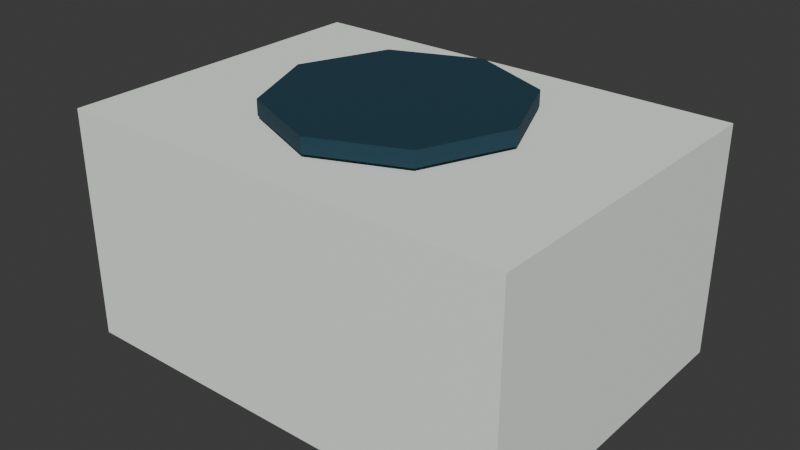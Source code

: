 # Source: aircon.blend  (saved by Blender 5.2.45; exported with 4.5.12 LTS)
import bpy
from mathutils import Matrix  # noqa: F401  (used for matrix-valued properties, if any)

bpy.ops.wm.read_factory_settings(use_empty=True)
scene = bpy.context.scene
scene.name = 'Scene'

# ---- collections
col_collection = bpy.data.collections.new('Collection'); scene.collection.children.link(col_collection)

# ---- materials (node trees are filled in below, after node groups)
mat_vertexpalette = bpy.data.materials.new('VertexPalette')

# ---- material node trees
mat_vertexpalette.use_nodes = True; mat_vertexpalette.node_tree.nodes.clear()
_N = mat_vertexpalette.node_tree.nodes; _L = mat_vertexpalette.node_tree.links
n0 = _N.new('ShaderNodeBsdfPrincipled'); n0.name = '原理化 BSDF'; n0.location = (0, 0)
n0.inputs[2].default_value = 0.85
n0.inputs[10].default_value = 0.005
n1 = _N.new('ShaderNodeOutputMaterial'); n1.name = '材质输出'; n1.location = (0, 0)
n2 = _N.new('ShaderNodeVertexColor'); n2.name = '颜色属性'; n2.location = (0, 0)
n2.layer_name = 'Color'
_L.new(n0.outputs[0], n1.inputs[0])
_L.new(n2.outputs[0], n0.inputs[0])
n1.is_active_output = True

# ---- world
world_world = bpy.data.worlds.new('World'); scene.world = world_world
world_world.use_nodes = True; world_world.node_tree.nodes.clear()
_N = world_world.node_tree.nodes; _L = world_world.node_tree.links
n0 = _N.new('ShaderNodeOutputWorld'); n0.name = 'World Output'; n0.location = (200, 100)
n1 = _N.new('ShaderNodeBackground'); n1.name = 'Background'; n1.location = (-200, 100)
n1.inputs[0].default_value = (0.05088, 0.05088, 0.05088, 1.0)
_L.new(n1.outputs[0], n0.inputs[0])
n0.is_active_output = True
world_world.color = (0.05088, 0.05088, 0.05088)
world_world.sun_shadow_jitter_overblur = 0.0

# ---- meshes
me_097 = bpy.data.meshes.new('立方体.097')
me_097.from_pydata([(-0.75, -0.55, 0.0), (-0.75, -0.55, 0.76), (-0.75, 0.55, 0.0), (-0.75, 0.55, 0.76), (0.75, -0.55, 0.0), (0.75, -0.55, 0.76), (0.75, 0.55, 0.0), (0.75, 0.55, 0.76), (0.0, 0.4, 0.775), (0.0, 0.4, 0.825), (0.2828, 0.2828, 0.775), (0.2828, 0.2828, 0.825), (0.4, 0.0, 0.775), (0.4, 0.0, 0.825), (0.2828, -0.2828, 0.775), (0.2828, -0.2828, 0.825), (0.0, -0.4, 0.775), (0.0, -0.4, 0.825), (-0.2828, -0.2828, 0.775), (-0.2828, -0.2828, 0.825), (-0.4, 0.0, 0.775), (-0.4, 0.0, 0.825), (-0.2828, 0.2828, 0.775), (-0.2828, 0.2828, 0.825)], [], [(0, 1, 3, 2), (2, 3, 7, 6), (6, 7, 5, 4), (4, 5, 1, 0), (2, 6, 4, 0), (7, 3, 1, 5), (8, 9, 11, 10), (10, 11, 13, 12), (12, 13, 15, 14), (14, 15, 17, 16), (16, 17, 19, 18), (18, 19, 21, 20), (11, 9, 23, 21, 19, 17, 15, 13), (20, 21, 23, 22), (22, 23, 9, 8), (8, 10, 12, 14, 16, 18, 20, 22)])
_uv = me_097.uv_layers.new(name='UV贴图')
_uv.uv.foreach_set('vector', [0.375, 0.0, 0.625, 0.0, 0.625, 0.25, 0.375, 0.25, 0.375, 0.25, 0.625, 0.25, 0.625, 0.5, 0.375, 0.5, 0.375, 0.5, 0.625, 0.5, 0.625, 0.75, 0.375, 0.75, 0.375, 0.75, 0.625, 0.75, 0.625, 1.0, 0.375, 1.0, 0.125, 0.5, 0.375, 0.5, 0.375, 0.75, 0.125, 0.75, 0.625, 0.5, 0.875, 0.5, 0.875, 0.75, 0.625, 0.75, 1.0, 0.5, 1.0, 1.0, 0.875, 1.0, 0.875, 0.5, 0.875, 0.5, 0.875, 1.0, 0.75, 1.0, 0.75, 0.5, 0.75, 0.5, 0.75, 1.0, 0.625, 1.0, 0.625, 0.5, 0.625, 0.5, 0.625, 1.0, 0.5, 1.0, 0.5, 0.5, 0.5, 0.5, 0.5, 1.0, 0.375, 1.0, 0.375, 0.5, 0.375, 0.5, 0.375, 1.0, 0.25, 1.0, 0.25, 0.5, 0.4197, 0.4197, 0.25, 0.49, 0.08029, 0.4197, 0.01, 0.25, 0.08029, 0.08029, 0.25, 0.01, 0.4197, 0.08029, 0.49, 0.25, 0.25, 0.5, 0.25, 1.0, 0.125, 1.0, 0.125, 0.5, 0.125, 0.5, 0.125, 1.0, 0.0, 1.0, 0.0, 0.5, 0.75, 0.49, 0.9197, 0.4197, 0.99, 0.25, 0.9197, 0.08029, 0.75, 0.01, 0.5803, 0.08029, 0.51, 0.25, 0.5803, 0.4197])
_ca = me_097.color_attributes.new('Color', 'FLOAT_COLOR', 'CORNER')
_ca.data.foreach_set('color', [0.9075, 0.9658, 0.9075, 1.0, 0.9075, 0.9658, 0.9075, 1.0, 0.9075, 0.9658, 0.9075, 1.0, 0.9075, 0.9658, 0.9075, 1.0, 0.9075, 0.9658, 0.9075, 1.0, 0.9075, 0.9658, 0.9075, 1.0, 0.9075, 0.9658, 0.9075, 1.0, 0.9075, 0.9658, 0.9075, 1.0, 0.9075, 0.9658, 0.9075, 1.0, 0.9075, 0.9658, 0.9075, 1.0, 0.9075, 0.9658, 0.9075, 1.0, 0.9075, 0.9658, 0.9075, 1.0, 0.9075, 0.9658, 0.9075, 1.0, 0.9075, 0.9658, 0.9075, 1.0, 0.9075, 0.9658, 0.9075, 1.0, 0.9075, 0.9658, 0.9075, 1.0, 0.9075, 0.9658, 0.9075, 1.0, 0.9075, 0.9658, 0.9075, 1.0, 0.9075, 0.9658, 0.9075, 1.0, 0.9075, 0.9658, 0.9075, 1.0, 0.9075, 0.9658, 0.9075, 1.0, 0.9075, 0.9658, 0.9075, 1.0, 0.9075, 0.9658, 0.9075, 1.0, 0.9075, 0.9658, 0.9075, 1.0, 0.005028, 0.04145, 0.06575, 1.0, 0.005028, 0.04145, 0.06575, 1.0, 0.005028, 0.04145, 0.06575, 1.0, 0.005028, 0.04145, 0.06575, 1.0, 0.005028, 0.04145, 0.06575, 1.0, 0.005028, 0.04145, 0.06575, 1.0, 0.005028, 0.04145, 0.06575, 1.0, 0.005028, 0.04145, 0.06575, 1.0, 0.005028, 0.04145, 0.06575, 1.0, 0.005028, 0.04145, 0.06575, 1.0, 0.005028, 0.04145, 0.06575, 1.0, 0.005028, 0.04145, 0.06575, 1.0, 0.005028, 0.04145, 0.06575, 1.0, 0.005028, 0.04145, 0.06575, 1.0, 0.005028, 0.04145, 0.06575, 1.0, 0.005028, 0.04145, 0.06575, 1.0, 0.005028, 0.04145, 0.06575, 1.0, 0.005028, 0.04145, 0.06575, 1.0, 0.005028, 0.04145, 0.06575, 1.0, 0.005028, 0.04145, 0.06575, 1.0, 0.005028, 0.04145, 0.06575, 1.0, 0.005028, 0.04145, 0.06575, 1.0, 0.005028, 0.04145, 0.06575, 1.0, 0.005028, 0.04145, 0.06575, 1.0, 0.005028, 0.04145, 0.06575, 1.0, 0.005028, 0.04145, 0.06575, 1.0, 0.005028, 0.04145, 0.06575, 1.0, 0.005028, 0.04145, 0.06575, 1.0, 0.005028, 0.04145, 0.06575, 1.0, 0.005028, 0.04145, 0.06575, 1.0, 0.005028, 0.04145, 0.06575, 1.0, 0.005028, 0.04145, 0.06575, 1.0, 0.005028, 0.04145, 0.06575, 1.0, 0.005028, 0.04145, 0.06575, 1.0, 0.005028, 0.04145, 0.06575, 1.0, 0.005028, 0.04145, 0.06575, 1.0, 0.005028, 0.04145, 0.06575, 1.0, 0.005028, 0.04145, 0.06575, 1.0, 0.005028, 0.04145, 0.06575, 1.0, 0.005028, 0.04145, 0.06575, 1.0, 0.005028, 0.04145, 0.06575, 1.0, 0.005028, 0.04145, 0.06575, 1.0, 0.005028, 0.04145, 0.06575, 1.0, 0.005028, 0.04145, 0.06575, 1.0, 0.005028, 0.04145, 0.06575, 1.0, 0.005028, 0.04145, 0.06575, 1.0, 0.005028, 0.04145, 0.06575, 1.0, 0.005028, 0.04145, 0.06575, 1.0])
me_097.materials.append(mat_vertexpalette)
me_097.update()

# ---- objects
ob_aircon = bpy.data.objects.new('aircon', me_097)

# ---- transforms, parenting, visibility, modifiers, constraints
ob_aircon.location = (0.0, 0.0, 0.0)

# ---- collection membership
col_collection.objects.link(ob_aircon)

# ---- scene / render settings (as saved in the file)
scene.frame_start = 1; scene.frame_end = 250; scene.frame_set(1)
scene.render.engine = 'BLENDER_EEVEE_NEXT'
scene.render.bake_bias = 0.0
scene.render.bake_samples = 0
scene.render.compositor_device = 'GPU'
scene.eevee.use_volume_custom_range = False
scene.eevee.fast_gi_thickness_near = 0.1
scene.eevee.fast_gi_thickness_far = 0.0
scene.eevee.ray_tracing_options.screen_trace_thickness = 0.1
bpy.context.view_layer.update()

# ---- added for rendering (the .blend has no active camera and no usable light): camera, sun
cam_auto = bpy.data.cameras.new('AutoCamera')
cam_auto.lens = 50.0
cam_auto.sensor_width = 36.0
cam_auto.clip_end = 1000.0
ob_auto_camera = bpy.data.objects.new('AutoCamera', cam_auto)
scene.collection.objects.link(ob_auto_camera)
ob_auto_camera.location = (1.8827, -2.25923, 1.91866)
ob_auto_camera.rotation_euler = (1.09748, -7.21219e-08, 0.694738)
scene.camera = ob_auto_camera
light_auto_sun = bpy.data.lights.new('AutoSun', 'SUN')
light_auto_sun.energy = 3.0
light_auto_sun.angle = 0.0523599
ob_auto_sun = bpy.data.objects.new('AutoSun', light_auto_sun)
scene.collection.objects.link(ob_auto_sun)
ob_auto_sun.rotation_euler = (0.872665, 0.174533, 0.523599)
bpy.context.view_layer.update()
